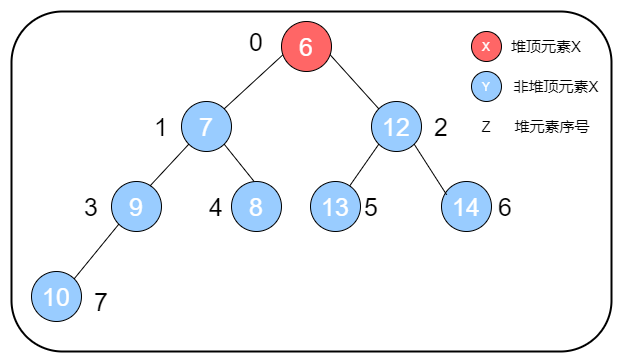

The diagram above was exported from draw.io. Its source (the exported page's mxGraphModel, read from the mxfile embedded in the PNG):
<mxGraphModel dx="865" dy="409" grid="1" gridSize="10" guides="1" tooltips="1" connect="1" arrows="1" fold="1" page="1" pageScale="1" pageWidth="827" pageHeight="1169" math="0" shadow="0">
  <root>
    <mxCell id="0" />
    <mxCell id="1" parent="0" />
    <mxCell id="Xatf0H9bgpKvuua5SXh4-19" value="" style="rounded=1;whiteSpace=wrap;html=1;fillColor=none;strokeWidth=2;" vertex="1" parent="1">
      <mxGeometry x="90" y="150" width="600" height="340" as="geometry" />
    </mxCell>
    <mxCell id="Xatf0H9bgpKvuua5SXh4-1" value="&lt;font style=&quot;font-size: 25px&quot; color=&quot;#ffffff&quot;&gt;6&lt;/font&gt;" style="ellipse;whiteSpace=wrap;html=1;aspect=fixed;fillColor=#FF6666;" vertex="1" parent="1">
      <mxGeometry x="360" y="160" width="50" height="50" as="geometry" />
    </mxCell>
    <mxCell id="Xatf0H9bgpKvuua5SXh4-2" value="&lt;font style=&quot;font-size: 25px&quot; color=&quot;#ffffff&quot;&gt;7&lt;/font&gt;" style="ellipse;whiteSpace=wrap;html=1;aspect=fixed;fillColor=#99CCFF;" vertex="1" parent="1">
      <mxGeometry x="260" y="240" width="50" height="50" as="geometry" />
    </mxCell>
    <mxCell id="Xatf0H9bgpKvuua5SXh4-4" value="&lt;font style=&quot;font-size: 25px&quot; color=&quot;#ffffff&quot;&gt;12&lt;/font&gt;" style="ellipse;whiteSpace=wrap;html=1;aspect=fixed;fillColor=#99CCFF;" vertex="1" parent="1">
      <mxGeometry x="450" y="240" width="50" height="50" as="geometry" />
    </mxCell>
    <mxCell id="Xatf0H9bgpKvuua5SXh4-5" value="&lt;font style=&quot;font-size: 25px&quot; color=&quot;#ffffff&quot;&gt;9&lt;/font&gt;" style="ellipse;whiteSpace=wrap;html=1;aspect=fixed;fillColor=#99CCFF;" vertex="1" parent="1">
      <mxGeometry x="190" y="320" width="50" height="50" as="geometry" />
    </mxCell>
    <mxCell id="Xatf0H9bgpKvuua5SXh4-6" value="&lt;font style=&quot;font-size: 25px&quot; color=&quot;#ffffff&quot;&gt;8&lt;/font&gt;" style="ellipse;whiteSpace=wrap;html=1;aspect=fixed;fillColor=#99CCFF;" vertex="1" parent="1">
      <mxGeometry x="310" y="320" width="50" height="50" as="geometry" />
    </mxCell>
    <mxCell id="Xatf0H9bgpKvuua5SXh4-7" value="&lt;font style=&quot;font-size: 25px&quot; color=&quot;#ffffff&quot;&gt;13&lt;/font&gt;" style="ellipse;whiteSpace=wrap;html=1;aspect=fixed;fillColor=#99CCFF;" vertex="1" parent="1">
      <mxGeometry x="389" y="320" width="50" height="50" as="geometry" />
    </mxCell>
    <mxCell id="Xatf0H9bgpKvuua5SXh4-8" value="&lt;font style=&quot;font-size: 25px&quot; color=&quot;#ffffff&quot;&gt;14&lt;/font&gt;" style="ellipse;whiteSpace=wrap;html=1;aspect=fixed;fillColor=#99CCFF;" vertex="1" parent="1">
      <mxGeometry x="520" y="320" width="50" height="50" as="geometry" />
    </mxCell>
    <mxCell id="Xatf0H9bgpKvuua5SXh4-9" value="&lt;font style=&quot;font-size: 25px&quot; color=&quot;#ffffff&quot;&gt;10&lt;/font&gt;" style="ellipse;whiteSpace=wrap;html=1;aspect=fixed;fillColor=#99CCFF;" vertex="1" parent="1">
      <mxGeometry x="110" y="410" width="50" height="50" as="geometry" />
    </mxCell>
    <mxCell id="Xatf0H9bgpKvuua5SXh4-11" value="" style="endArrow=none;html=1;entryX=0.025;entryY=0.669;entryDx=0;entryDy=0;entryPerimeter=0;exitX=1;exitY=0;exitDx=0;exitDy=0;" edge="1" parent="1" source="Xatf0H9bgpKvuua5SXh4-2" target="Xatf0H9bgpKvuua5SXh4-1">
      <mxGeometry width="50" height="50" relative="1" as="geometry">
        <mxPoint x="310" y="240" as="sourcePoint" />
        <mxPoint x="360" y="190" as="targetPoint" />
      </mxGeometry>
    </mxCell>
    <mxCell id="Xatf0H9bgpKvuua5SXh4-12" value="" style="endArrow=none;html=1;entryX=0;entryY=0;entryDx=0;entryDy=0;exitX=0.97;exitY=0.663;exitDx=0;exitDy=0;exitPerimeter=0;" edge="1" parent="1" source="Xatf0H9bgpKvuua5SXh4-1" target="Xatf0H9bgpKvuua5SXh4-4">
      <mxGeometry width="50" height="50" relative="1" as="geometry">
        <mxPoint x="419.9976695296628" y="183.8723304703372" as="sourcePoint" />
        <mxPoint x="488.5700000000001" y="120.00000000000004" as="targetPoint" />
      </mxGeometry>
    </mxCell>
    <mxCell id="Xatf0H9bgpKvuua5SXh4-13" value="" style="endArrow=none;html=1;entryX=0;entryY=1;entryDx=0;entryDy=0;exitX=0.769;exitY=0.09;exitDx=0;exitDy=0;exitPerimeter=0;" edge="1" parent="1" source="Xatf0H9bgpKvuua5SXh4-5" target="Xatf0H9bgpKvuua5SXh4-2">
      <mxGeometry width="50" height="50" relative="1" as="geometry">
        <mxPoint x="169.9976695296637" y="313.8723304703363" as="sourcePoint" />
        <mxPoint x="238.57" y="250.00000000000006" as="targetPoint" />
      </mxGeometry>
    </mxCell>
    <mxCell id="Xatf0H9bgpKvuua5SXh4-14" value="" style="endArrow=none;html=1;entryX=0;entryY=1;entryDx=0;entryDy=0;exitX=1;exitY=0;exitDx=0;exitDy=0;" edge="1" parent="1" source="Xatf0H9bgpKvuua5SXh4-9" target="Xatf0H9bgpKvuua5SXh4-5">
      <mxGeometry width="50" height="50" relative="1" as="geometry">
        <mxPoint x="119.99999999999993" y="371.82" as="sourcePoint" />
        <mxPoint x="158.87233047033664" y="329.99766952966337" as="targetPoint" />
      </mxGeometry>
    </mxCell>
    <mxCell id="Xatf0H9bgpKvuua5SXh4-15" value="" style="endArrow=none;html=1;entryX=0.103;entryY=0.266;entryDx=0;entryDy=0;exitX=1;exitY=1;exitDx=0;exitDy=0;entryPerimeter=0;" edge="1" parent="1" source="Xatf0H9bgpKvuua5SXh4-4" target="Xatf0H9bgpKvuua5SXh4-8">
      <mxGeometry width="50" height="50" relative="1" as="geometry">
        <mxPoint x="529.9999999999998" y="270" as="sourcePoint" />
        <mxPoint x="588.8223304703365" y="334.17233047033653" as="targetPoint" />
      </mxGeometry>
    </mxCell>
    <mxCell id="Xatf0H9bgpKvuua5SXh4-17" value="" style="endArrow=none;html=1;entryX=1;entryY=1;entryDx=0;entryDy=0;exitX=0.451;exitY=-0.002;exitDx=0;exitDy=0;exitPerimeter=0;" edge="1" parent="1" source="Xatf0H9bgpKvuua5SXh4-6" target="Xatf0H9bgpKvuua5SXh4-2">
      <mxGeometry width="50" height="50" relative="1" as="geometry">
        <mxPoint x="360.00233047033663" y="320.00233047033663" as="sourcePoint" />
        <mxPoint x="335.3576695296634" y="275.3576695296634" as="targetPoint" />
      </mxGeometry>
    </mxCell>
    <mxCell id="Xatf0H9bgpKvuua5SXh4-18" value="" style="endArrow=none;html=1;exitX=0;exitY=1;exitDx=0;exitDy=0;" edge="1" parent="1" source="Xatf0H9bgpKvuua5SXh4-4" target="Xatf0H9bgpKvuua5SXh4-7">
      <mxGeometry width="50" height="50" relative="1" as="geometry">
        <mxPoint x="399.9976695296628" y="269.3776695296627" as="sourcePoint" />
        <mxPoint x="432.4700000000001" y="319.99999999999994" as="targetPoint" />
      </mxGeometry>
    </mxCell>
    <mxCell id="Xatf0H9bgpKvuua5SXh4-20" value="&lt;font color=&quot;#ffffff&quot;&gt;X&lt;/font&gt;" style="ellipse;whiteSpace=wrap;html=1;aspect=fixed;fillColor=#FF6666;" vertex="1" parent="1">
      <mxGeometry x="550" y="170" width="30" height="30" as="geometry" />
    </mxCell>
    <mxCell id="Xatf0H9bgpKvuua5SXh4-21" value="&lt;font style=&quot;font-size: 15px&quot;&gt;堆顶元素X&lt;/font&gt;" style="text;html=1;strokeColor=none;fillColor=none;align=center;verticalAlign=middle;whiteSpace=wrap;rounded=0;" vertex="1" parent="1">
      <mxGeometry x="580" y="175" width="90" height="20" as="geometry" />
    </mxCell>
    <mxCell id="Xatf0H9bgpKvuua5SXh4-23" value="&lt;font color=&quot;#ffffff&quot;&gt;Y&lt;/font&gt;" style="ellipse;whiteSpace=wrap;html=1;aspect=fixed;fillColor=#99CCFF;" vertex="1" parent="1">
      <mxGeometry x="550" y="210" width="30" height="30" as="geometry" />
    </mxCell>
    <mxCell id="Xatf0H9bgpKvuua5SXh4-26" value="&lt;font style=&quot;font-size: 15px&quot;&gt;非堆顶元素X&lt;/font&gt;" style="text;html=1;strokeColor=none;fillColor=none;align=center;verticalAlign=middle;whiteSpace=wrap;rounded=0;" vertex="1" parent="1">
      <mxGeometry x="590" y="215" width="90" height="20" as="geometry" />
    </mxCell>
    <mxCell id="Xatf0H9bgpKvuua5SXh4-28" value="&lt;font style=&quot;font-size: 25px&quot;&gt;0&lt;/font&gt;" style="text;html=1;strokeColor=none;fillColor=none;align=center;verticalAlign=middle;whiteSpace=wrap;rounded=0;" vertex="1" parent="1">
      <mxGeometry x="315" y="170" width="40" height="20" as="geometry" />
    </mxCell>
    <mxCell id="Xatf0H9bgpKvuua5SXh4-29" value="&lt;font style=&quot;font-size: 25px&quot;&gt;1&lt;/font&gt;" style="text;html=1;strokeColor=none;fillColor=none;align=center;verticalAlign=middle;whiteSpace=wrap;rounded=0;" vertex="1" parent="1">
      <mxGeometry x="220" y="255" width="40" height="20" as="geometry" />
    </mxCell>
    <mxCell id="Xatf0H9bgpKvuua5SXh4-31" value="&lt;font style=&quot;font-size: 25px&quot;&gt;2&lt;/font&gt;" style="text;html=1;strokeColor=none;fillColor=none;align=center;verticalAlign=middle;whiteSpace=wrap;rounded=0;" vertex="1" parent="1">
      <mxGeometry x="500" y="255" width="40" height="20" as="geometry" />
    </mxCell>
    <mxCell id="Xatf0H9bgpKvuua5SXh4-33" value="&lt;font style=&quot;font-size: 25px&quot;&gt;3&lt;/font&gt;" style="text;html=1;strokeColor=none;fillColor=none;align=center;verticalAlign=middle;whiteSpace=wrap;rounded=0;" vertex="1" parent="1">
      <mxGeometry x="150" y="335" width="40" height="20" as="geometry" />
    </mxCell>
    <mxCell id="Xatf0H9bgpKvuua5SXh4-34" value="&lt;font style=&quot;font-size: 25px&quot;&gt;4&lt;/font&gt;" style="text;html=1;strokeColor=none;fillColor=none;align=center;verticalAlign=middle;whiteSpace=wrap;rounded=0;" vertex="1" parent="1">
      <mxGeometry x="275" y="335" width="40" height="20" as="geometry" />
    </mxCell>
    <mxCell id="Xatf0H9bgpKvuua5SXh4-35" value="&lt;font style=&quot;font-size: 25px&quot;&gt;5&lt;/font&gt;" style="text;html=1;strokeColor=none;fillColor=none;align=center;verticalAlign=middle;whiteSpace=wrap;rounded=0;" vertex="1" parent="1">
      <mxGeometry x="430" y="335" width="40" height="20" as="geometry" />
    </mxCell>
    <mxCell id="Xatf0H9bgpKvuua5SXh4-36" value="&lt;font style=&quot;font-size: 25px&quot;&gt;6&lt;/font&gt;" style="text;html=1;strokeColor=none;fillColor=none;align=center;verticalAlign=middle;whiteSpace=wrap;rounded=0;" vertex="1" parent="1">
      <mxGeometry x="564" y="335" width="40" height="20" as="geometry" />
    </mxCell>
    <mxCell id="Xatf0H9bgpKvuua5SXh4-37" value="&lt;font style=&quot;font-size: 25px&quot;&gt;7&lt;/font&gt;" style="text;html=1;strokeColor=none;fillColor=none;align=center;verticalAlign=middle;whiteSpace=wrap;rounded=0;" vertex="1" parent="1">
      <mxGeometry x="160" y="430" width="40" height="20" as="geometry" />
    </mxCell>
    <mxCell id="Xatf0H9bgpKvuua5SXh4-40" value="&lt;font style=&quot;font-size: 15px&quot;&gt;Z&lt;/font&gt;" style="text;html=1;strokeColor=none;fillColor=none;align=center;verticalAlign=middle;whiteSpace=wrap;rounded=0;" vertex="1" parent="1">
      <mxGeometry x="550" y="255" width="30" height="20" as="geometry" />
    </mxCell>
    <mxCell id="Xatf0H9bgpKvuua5SXh4-41" value="&lt;font style=&quot;font-size: 15px&quot;&gt;堆元素序号&lt;/font&gt;" style="text;html=1;strokeColor=none;fillColor=none;align=center;verticalAlign=middle;whiteSpace=wrap;rounded=0;" vertex="1" parent="1">
      <mxGeometry x="586" y="255" width="90" height="20" as="geometry" />
    </mxCell>
  </root>
</mxGraphModel>